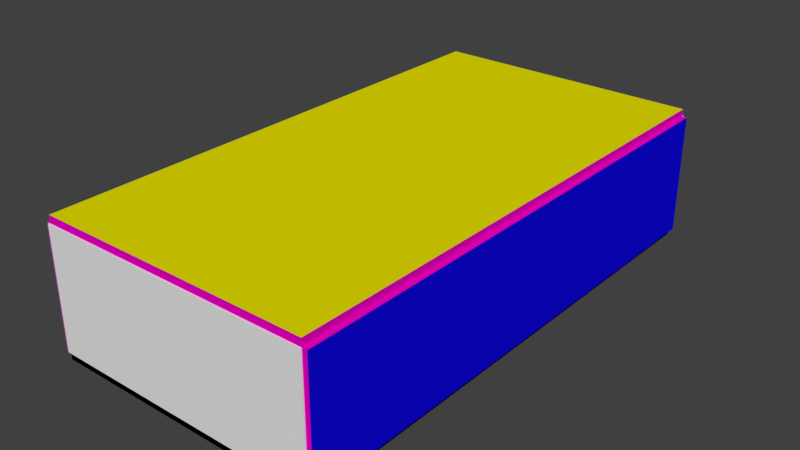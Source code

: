 # Source: roomcoloured.blend  (saved by Blender 2.79.0; exported with 4.5.12 LTS)
import bpy
from mathutils import Matrix  # noqa: F401  (used for matrix-valued properties, if any)

bpy.ops.wm.read_factory_settings(use_empty=True)
scene = bpy.context.scene
scene.name = 'Scene'

# ---- collections
col_collection_1 = bpy.data.collections.new('Collection 1'); scene.collection.children.link(col_collection_1)

# ---- materials (node trees are filled in below, after node groups)
mat_material = bpy.data.materials.new('Material')
mat_material.alpha_threshold = 0.0
mat_material.use_transparent_shadow = False
mat_material.diffuse_color = (0.8, 0.0, 0.5362, 1.0)
mat_material.roughness = 0.5
mat_material.line_color = (0.0, 0.0, 0.0, 1.0)
mat_material_005 = bpy.data.materials.new('Material.005')
mat_material_005.alpha_threshold = 0.0
mat_material_005.use_transparent_shadow = False
mat_material_005.diffuse_color = (0.0, 0.7128, 0.8, 1.0)
mat_material_005.roughness = 0.5
mat_material_002 = bpy.data.materials.new('Material.002')
mat_material_002.alpha_threshold = 0.0
mat_material_002.use_transparent_shadow = False
mat_material_002.diffuse_color = (0.005352, 0.001532, 0.8, 1.0)
mat_material_002.roughness = 0.5
mat_material_003 = bpy.data.materials.new('Material.003')
mat_material_003.alpha_threshold = 0.0
mat_material_003.use_transparent_shadow = False
mat_material_003.diffuse_color = (0.0, 0.8, 0.006465, 1.0)
mat_material_003.roughness = 0.5
mat_material_004 = bpy.data.materials.new('Material.004')
mat_material_004.alpha_threshold = 0.0
mat_material_004.use_transparent_shadow = False
mat_material_004.diffuse_color = (0.0, 0.01699, 0.8, 1.0)
mat_material_004.roughness = 0.5
mat_material_006 = bpy.data.materials.new('Material.006')
mat_material_006.alpha_threshold = 0.0
mat_material_006.use_transparent_shadow = False
mat_material_006.diffuse_color = (0.8, 0.7475, 0.0, 1.0)
mat_material_006.roughness = 0.5
mat_material_001 = bpy.data.materials.new('Material.001')
mat_material_001.alpha_threshold = 0.0
mat_material_001.use_transparent_shadow = False
mat_material_001.roughness = 0.5
mat_material_001.line_color = (0.0, 0.0, 0.0, 1.0)

# ---- material node trees

# ---- world
world_world = bpy.data.worlds.new('World'); scene.world = world_world
world_world.color = (0.05088, 0.05088, 0.05088)
world_world.use_sun_shadow = False
world_world.sun_shadow_jitter_overblur = 0.0
world_world.cycles.sampling_method = 'MANUAL'

# ---- meshes
me_cube_006 = bpy.data.meshes.new('Cube.006')
me_cube_006.from_pydata([(1.0, 1.0, -1.0), (1.0, -1.0, -1.0), (-1.0, -1.0, -1.0), (-1.0, 1.0, -1.0), (1.0, 1.0, 1.0), (1.0, -1.0, 1.0), (-1.0, -1.0, 1.0), (-1.0, 1.0, 1.0)], [], [(0, 1, 2, 3), (4, 7, 6, 5), (0, 4, 5, 1), (1, 5, 6, 2), (2, 6, 7, 3), (4, 0, 3, 7)])
me_cube_006.polygons.foreach_set('material_index', [1, 1, 1, 1, 1, 1])
me_cube_006.materials.append(mat_material)
me_cube_006.materials.append(mat_material_005)
me_cube_006.use_remesh_preserve_volume = False
me_cube_006.use_remesh_preserve_attributes = False
me_cube_006.use_mirror_vertex_groups = False
me_cube_006.update()
me_cube_005 = bpy.data.meshes.new('Cube.005')
me_cube_005.from_pydata([(1.0, 1.0, -1.0), (1.0, -1.0, -1.0), (-1.0, -1.0, -1.0), (-1.0, 1.0, -1.0), (1.0, 1.0, 1.0), (1.0, -1.0, 1.0), (-1.0, -1.0, 1.0), (-1.0, 1.0, 1.0)], [], [(0, 1, 2, 3), (4, 7, 6, 5), (0, 4, 5, 1), (1, 5, 6, 2), (2, 6, 7, 3), (4, 0, 3, 7)])
me_cube_005.polygons.foreach_set('material_index', [0, 0, 1, 0, 1, 0])
me_cube_005.materials.append(mat_material)
me_cube_005.materials.append(mat_material_002)
me_cube_005.use_remesh_preserve_volume = False
me_cube_005.use_remesh_preserve_attributes = False
me_cube_005.use_mirror_vertex_groups = False
me_cube_005.update()
me_cube_004 = bpy.data.meshes.new('Cube.004')
me_cube_004.from_pydata([(1.0, 1.0, -1.0), (1.0, -1.0, -1.0), (-1.0, -1.0, -1.0), (-1.0, 1.0, -1.0), (1.0, 1.0, 1.0), (1.0, -1.0, 1.0), (-1.0, -1.0, 1.0), (-1.0, 1.0, 1.0)], [], [(0, 1, 2, 3), (4, 7, 6, 5), (0, 4, 5, 1), (1, 5, 6, 2), (2, 6, 7, 3), (4, 0, 3, 7)])
me_cube_004.polygons.foreach_set('material_index', [0, 0, 1, 0, 1, 0])
me_cube_004.materials.append(mat_material)
me_cube_004.materials.append(mat_material_003)
me_cube_004.materials.append(mat_material_004)
me_cube_004.use_remesh_preserve_volume = False
me_cube_004.use_remesh_preserve_attributes = False
me_cube_004.use_mirror_vertex_groups = False
me_cube_004.update()
me_cube_002 = bpy.data.meshes.new('Cube.002')
me_cube_002.from_pydata([(1.0, 1.0, -1.0), (1.0, -1.0, -1.0), (-1.0, -1.0, -1.0), (-1.0, 1.0, -1.0), (1.0, 1.0, 1.0), (1.0, -1.0, 1.0), (-1.0, -1.0, 1.0), (-1.0, 1.0, 1.0)], [], [(0, 1, 2, 3), (4, 7, 6, 5), (0, 4, 5, 1), (1, 5, 6, 2), (2, 6, 7, 3), (4, 0, 3, 7)])
me_cube_002.polygons.foreach_set('material_index', [1, 1, 0, 0, 0, 0])
me_cube_002.materials.append(mat_material)
me_cube_002.materials.append(mat_material_006)
me_cube_002.use_remesh_preserve_volume = False
me_cube_002.use_remesh_preserve_attributes = False
me_cube_002.use_mirror_vertex_groups = False
me_cube_002.update()
me_cube_001 = bpy.data.meshes.new('Cube.001')
me_cube_001.from_pydata([(1.0, 1.0, -1.0), (1.0, -1.0, -1.0), (-1.0, -1.0, -1.0), (-1.0, 1.0, -1.0), (1.0, 1.0, 1.0), (1.0, -1.0, 1.0), (-1.0, -1.0, 1.0), (-1.0, 1.0, 1.0)], [], [(0, 1, 2, 3), (4, 7, 6, 5), (0, 4, 5, 1), (1, 5, 6, 2), (2, 6, 7, 3), (4, 0, 3, 7)])
me_cube_001.materials.append(mat_material)
me_cube_001.use_remesh_preserve_volume = False
me_cube_001.use_remesh_preserve_attributes = False
me_cube_001.use_mirror_vertex_groups = False
me_cube_001.update()
me_cube = bpy.data.meshes.new('Cube')
me_cube.from_pydata([(1.0, 1.0, -1.0), (1.0, -1.0, -1.0), (-1.0, -1.0, -1.0), (-1.0, 1.0, -1.0), (1.0, 1.0, 1.0), (1.0, -1.0, 1.0), (-1.0, -1.0, 1.0), (-1.0, 1.0, 1.0)], [], [(0, 1, 2, 3), (4, 7, 6, 5), (0, 4, 5, 1), (1, 5, 6, 2), (2, 6, 7, 3), (4, 0, 3, 7)])
me_cube.materials.append(mat_material)
me_cube.use_remesh_preserve_volume = False
me_cube.use_remesh_preserve_attributes = False
me_cube.use_mirror_vertex_groups = False
me_cube.update()
me_cube_007 = bpy.data.meshes.new('Cube.007')
me_cube_007.from_pydata([(1.0, 1.0, -1.0), (1.0, -1.0, -1.0), (-1.0, -1.0, -1.0), (-1.0, 1.0, -1.0), (1.0, 1.0, 1.0), (1.0, -1.0, 1.0), (-1.0, -1.0, 1.0), (-1.0, 1.0, 1.0)], [], [(0, 1, 2, 3), (4, 7, 6, 5), (0, 4, 5, 1), (1, 5, 6, 2), (2, 6, 7, 3), (4, 0, 3, 7)])
me_cube_007.materials.append(mat_material_001)
me_cube_007.use_remesh_preserve_volume = False
me_cube_007.use_remesh_preserve_attributes = False
me_cube_007.use_mirror_vertex_groups = False
me_cube_007.update()

# ---- objects
ob_cube_005 = bpy.data.objects.new('Cube.005', me_cube_006)
ob_cube_004 = bpy.data.objects.new('Cube.004', me_cube_005)
ob_cube_003 = bpy.data.objects.new('Cube.003', me_cube_004)
ob_cube_002 = bpy.data.objects.new('Cube.002', me_cube_002)
ob_cube_001 = bpy.data.objects.new('Cube.001', me_cube_001)
ob_cube = bpy.data.objects.new('Cube', me_cube)
ob_cube_006 = bpy.data.objects.new('Cube.006', me_cube_007)

# ---- transforms, parenting, visibility, modifiers, constraints
ob_cube_005.location = (-0.01303, 5.305, 1.29)
ob_cube_005.scale = (-2.804, 0.1007, 1.223)
ob_cube_005.lock_rotations_4d = False
ob_cube_005.empty_display_type = 'ARROWS'
ob_cube_005.lineart.crease_threshold = 0.0
ob_cube_004.location = (2.809, 0.0, 1.29)
ob_cube_004.scale = (-0.07988, 5.332, 1.223)
ob_cube_004.lock_rotations_4d = False
ob_cube_004.empty_display_type = 'ARROWS'
ob_cube_004.lineart.crease_threshold = 0.0
ob_cube_003.location = (-2.807, 0.0, 1.29)
ob_cube_003.scale = (-0.07988, 5.332, 1.223)
ob_cube_003.lock_rotations_4d = False
ob_cube_003.empty_display_type = 'ARROWS'
ob_cube_003.lineart.crease_threshold = 0.0
ob_cube_002.location = (0.0, 0.0, 2.588)
ob_cube_002.scale = (2.792, 5.332, 0.08074)
ob_cube_002.lock_rotations_4d = False
ob_cube_002.empty_display_type = 'ARROWS'
ob_cube_002.lineart.crease_threshold = 0.0
ob_cube_001.location = (0.0, 0.0, 0.0)
ob_cube_001.scale = (2.792, 5.332, 0.08074)
ob_cube_001.lock_rotations_4d = False
ob_cube_001.empty_display_type = 'ARROWS'
ob_cube_001.lineart.crease_threshold = 0.0
ob_cube.location = (0.0, 0.0, 0.0)
ob_cube.scale = (2.792, 5.332, 0.08074)
ob_cube.lock_rotations_4d = False
ob_cube.empty_display_type = 'ARROWS'
ob_cube.lineart.crease_threshold = 0.0
ob_cube_006.location = (-0.01303, -5.26, 1.29)
ob_cube_006.scale = (-2.804, 0.1007, 1.223)
ob_cube_006.lock_rotations_4d = False
ob_cube_006.empty_display_type = 'ARROWS'
ob_cube_006.lineart.crease_threshold = 0.0

# ---- collection membership
col_collection_1.objects.link(ob_cube_005)
col_collection_1.objects.link(ob_cube_004)
col_collection_1.objects.link(ob_cube_003)
col_collection_1.objects.link(ob_cube_002)
col_collection_1.objects.link(ob_cube_001)
col_collection_1.objects.link(ob_cube)
col_collection_1.objects.link(ob_cube_006)

# ---- scene / render settings (as saved in the file)
scene.frame_start = 1; scene.frame_end = 250; scene.frame_set(1)
scene.render.engine = 'BLENDER_EEVEE_NEXT'
scene.render.resolution_percentage = 50
scene.render.dither_intensity = 0.0
scene.cycles.use_denoising = False
scene.cycles.samples = 128
scene.cycles.sampling_pattern = 'TABULATED_SOBOL'
scene.cycles.use_adaptive_sampling = False
scene.cycles.use_light_tree = False
scene.cycles.blur_glossy = 0.0
scene.cycles.sample_clamp_indirect = 0.0
scene.view_settings.view_transform = 'Standard'
bpy.context.view_layer.update()

# ---- added for rendering (the .blend has no active camera and no usable light): camera, sun
cam_auto = bpy.data.cameras.new('AutoCamera')
cam_auto.lens = 50.0
cam_auto.sensor_width = 36.0
cam_auto.clip_end = 1000.0
ob_auto_camera = bpy.data.objects.new('AutoCamera', cam_auto)
scene.collection.objects.link(ob_auto_camera)
ob_auto_camera.location = (11.5881, -13.8824, 10.5641)
ob_auto_camera.rotation_euler = (1.09748, -7.21219e-08, 0.694738)
scene.camera = ob_auto_camera
light_auto_sun = bpy.data.lights.new('AutoSun', 'SUN')
light_auto_sun.energy = 3.0
light_auto_sun.angle = 0.0523599
ob_auto_sun = bpy.data.objects.new('AutoSun', light_auto_sun)
scene.collection.objects.link(ob_auto_sun)
ob_auto_sun.rotation_euler = (0.872665, 0.174533, 0.523599)
bpy.context.view_layer.update()

